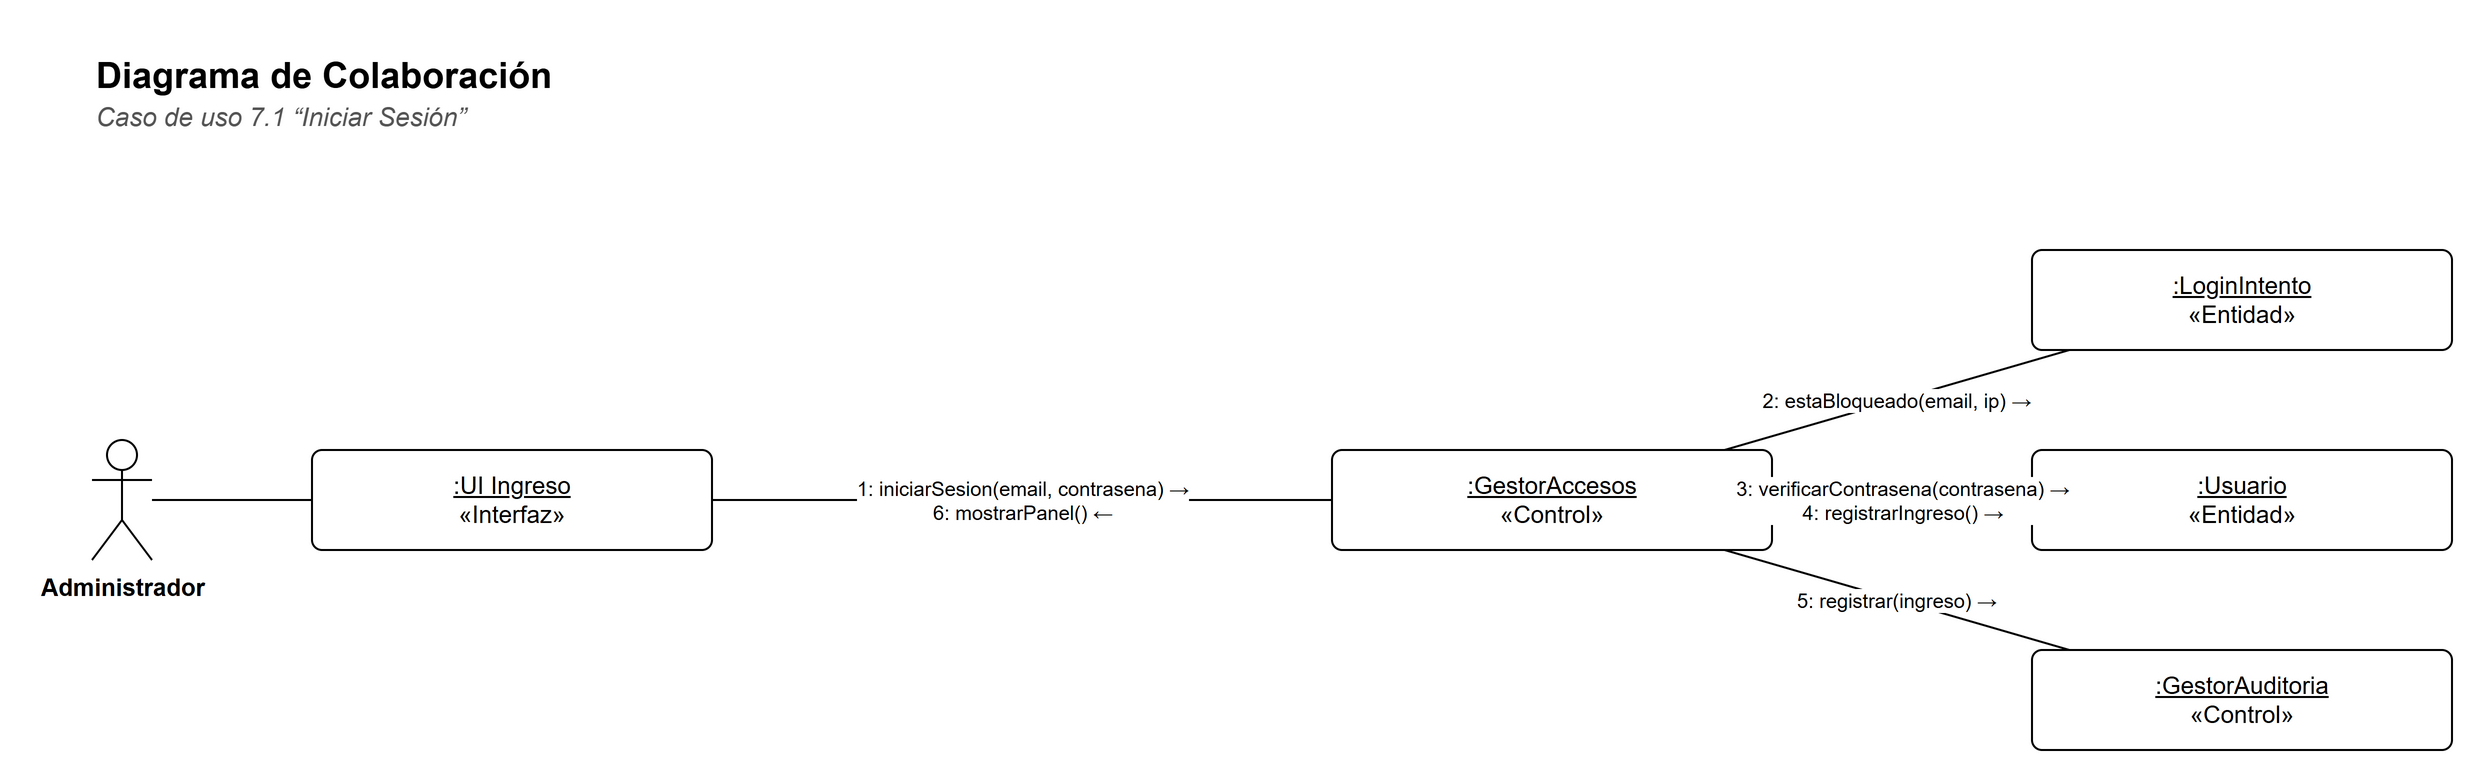

The diagram above was exported from draw.io. Its source (the exported page's mxGraphModel, read from the mxfile embedded in the PNG):
<mxGraphModel dx="1400" dy="900" grid="1" gridSize="10" guides="1" tooltips="1" connect="1" arrows="1" fold="1" page="1" pageScale="1" pageWidth="1230" pageHeight="430" background="#FFFFFF" math="0" shadow="0">
  <root>
    <mxCell id="0" />
    <mxCell id="1" parent="0" />
    <mxCell id="c3" value="&lt;b&gt;Diagrama de Colaboración&lt;/b&gt;" style="text;html=1;strokeColor=none;fillColor=none;align=left;verticalAlign=top;whiteSpace=wrap;fontFamily=Helvetica;fontSize=18;" vertex="1" parent="1">
      <mxGeometry x="30" y="30" width="900" height="26" as="geometry" />
    </mxCell>
    <mxCell id="c4" value="&lt;i&gt;Caso de uso 7.1 “Iniciar Sesión”&lt;/i&gt;" style="text;html=1;strokeColor=none;fillColor=none;align=left;verticalAlign=top;whiteSpace=wrap;fontFamily=Helvetica;fontSize=13;fontColor=#555555;" vertex="1" parent="1">
      <mxGeometry x="30" y="54" width="900" height="20" as="geometry" />
    </mxCell>
    <mxCell id="c5" value="Administrador" style="shape=umlActor;verticalLabelPosition=bottom;verticalAlign=top;html=1;outlineConnect=0;fillColor=#FFFFFF;strokeColor=#000000;fontFamily=Helvetica;fontSize=12;fontStyle=1;" vertex="1" parent="1">
      <mxGeometry x="30" y="230.0" width="30" height="60" as="geometry" />
    </mxCell>
    <mxCell id="c6" value="&lt;u&gt;:UI Ingreso&lt;/u&gt;&lt;br&gt;«Interfaz»" style="rounded=0;whiteSpace=wrap;html=1;fillColor=#FFFFFF;strokeColor=#000000;fontFamily=Helvetica;fontSize=12;rounded=1;arcSize=10;" vertex="1" parent="1">
      <mxGeometry x="140" y="235.0" width="200" height="50" as="geometry" />
    </mxCell>
    <mxCell id="c7" value="&lt;u&gt;:GestorAccesos&lt;/u&gt;&lt;br&gt;«Control»" style="rounded=0;whiteSpace=wrap;html=1;fillColor=#FFFFFF;strokeColor=#000000;fontFamily=Helvetica;fontSize=12;rounded=1;arcSize=10;" vertex="1" parent="1">
      <mxGeometry x="650" y="235.0" width="220" height="50" as="geometry" />
    </mxCell>
    <mxCell id="c8" value="&lt;u&gt;:LoginIntento&lt;/u&gt;&lt;br&gt;«Entidad»" style="rounded=0;whiteSpace=wrap;html=1;fillColor=#FFFFFF;strokeColor=#000000;fontFamily=Helvetica;fontSize=12;rounded=1;arcSize=10;" vertex="1" parent="1">
      <mxGeometry x="1000" y="135.0" width="210" height="50" as="geometry" />
    </mxCell>
    <mxCell id="c9" value="&lt;u&gt;:Usuario&lt;/u&gt;&lt;br&gt;«Entidad»" style="rounded=0;whiteSpace=wrap;html=1;fillColor=#FFFFFF;strokeColor=#000000;fontFamily=Helvetica;fontSize=12;rounded=1;arcSize=10;" vertex="1" parent="1">
      <mxGeometry x="1000" y="235.0" width="210" height="50" as="geometry" />
    </mxCell>
    <mxCell id="c10" value="&lt;u&gt;:GestorAuditoria&lt;/u&gt;&lt;br&gt;«Control»" style="rounded=0;whiteSpace=wrap;html=1;fillColor=#FFFFFF;strokeColor=#000000;fontFamily=Helvetica;fontSize=12;rounded=1;arcSize=10;" vertex="1" parent="1">
      <mxGeometry x="1000" y="335.0" width="210" height="50" as="geometry" />
    </mxCell>
    <mxCell id="c11" value="" style="edgeStyle=none;html=1;endArrow=none;endFill=0;strokeColor=#000000;fontFamily=Helvetica;fontSize=11;labelBackgroundColor=#FFFFFF;" edge="1" parent="1" source="c5" target="c6">
      <mxGeometry relative="1" as="geometry" />
    </mxCell>
    <mxCell id="c12" value="1: iniciarSesion(email, contrasena) →&lt;br&gt;6: mostrarPanel() ←" style="edgeStyle=none;html=1;endArrow=none;endFill=0;strokeColor=#000000;fontFamily=Helvetica;fontSize=11;labelBackgroundColor=#FFFFFF;fontSize=10;" edge="1" parent="1" source="c7" target="c6">
      <mxGeometry relative="1" as="geometry" />
    </mxCell>
    <mxCell id="c13" value="2: estaBloqueado(email, ip) →" style="edgeStyle=none;html=1;endArrow=none;endFill=0;strokeColor=#000000;fontFamily=Helvetica;fontSize=11;labelBackgroundColor=#FFFFFF;fontSize=10;" edge="1" parent="1" source="c8" target="c7">
      <mxGeometry relative="1" as="geometry" />
    </mxCell>
    <mxCell id="c14" value="3: verificarContrasena(contrasena) →&lt;br&gt;4: registrarIngreso() →" style="edgeStyle=none;html=1;endArrow=none;endFill=0;strokeColor=#000000;fontFamily=Helvetica;fontSize=11;labelBackgroundColor=#FFFFFF;fontSize=10;" edge="1" parent="1" source="c9" target="c7">
      <mxGeometry relative="1" as="geometry" />
    </mxCell>
    <mxCell id="c15" value="5: registrar(ingreso) →" style="edgeStyle=none;html=1;endArrow=none;endFill=0;strokeColor=#000000;fontFamily=Helvetica;fontSize=11;labelBackgroundColor=#FFFFFF;fontSize=10;" edge="1" parent="1" source="c10" target="c7">
      <mxGeometry relative="1" as="geometry" />
    </mxCell>
  </root>
</mxGraphModel>